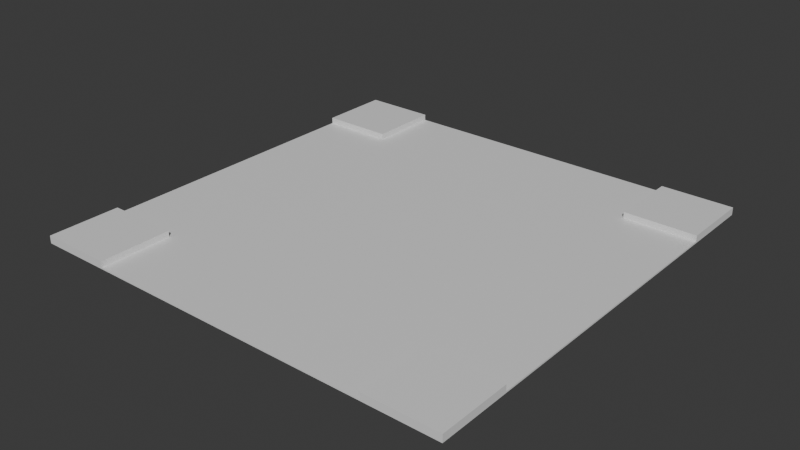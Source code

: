 # Source: Stage_Road_Middle_Cross_01.blend  (saved by Blender 5.2.45; exported with 4.5.12 LTS)
import bpy
from mathutils import Matrix  # noqa: F401  (used for matrix-valued properties, if any)

bpy.ops.wm.read_factory_settings(use_empty=True)
scene = bpy.context.scene
scene.name = 'Scene'

# ---- collections
col_collection = bpy.data.collections.new('Collection'); scene.collection.children.link(col_collection)

# ---- materials (node trees are filled in below, after node groups)
mat_asphalt = bpy.data.materials.new('Asphalt')
mat_asphalt.diffuse_color = (0.5, 0.5, 0.5, 1.0)
mat_sidewalk = bpy.data.materials.new('Sidewalk')
mat_sidewalk.diffuse_color = (0.5, 0.5, 0.5, 1.0)

# ---- material node trees
mat_asphalt.use_nodes = True; mat_asphalt.node_tree.nodes.clear()
_N = mat_asphalt.node_tree.nodes; _L = mat_asphalt.node_tree.links
n0 = _N.new('ShaderNodeBsdfPrincipled'); n0.name = 'Principled BSDF'; n0.location = (-200, 100)
n0.inputs[10].default_value = 0.005
n1 = _N.new('ShaderNodeOutputMaterial'); n1.name = 'Material Output'; n1.location = (200, 100)
_L.new(n0.outputs[0], n1.inputs[0])
n1.is_active_output = True
mat_sidewalk.use_nodes = True; mat_sidewalk.node_tree.nodes.clear()
_N = mat_sidewalk.node_tree.nodes; _L = mat_sidewalk.node_tree.links
n0 = _N.new('ShaderNodeBsdfPrincipled'); n0.name = 'Principled BSDF'; n0.location = (-200, 100)
n0.inputs[10].default_value = 0.005
n1 = _N.new('ShaderNodeOutputMaterial'); n1.name = 'Material Output'; n1.location = (200, 100)
_L.new(n0.outputs[0], n1.inputs[0])
n1.is_active_output = True

# ---- world
world_world = bpy.data.worlds.new('World'); scene.world = world_world
world_world.use_nodes = True; world_world.node_tree.nodes.clear()
_N = world_world.node_tree.nodes; _L = world_world.node_tree.links
n0 = _N.new('ShaderNodeOutputWorld'); n0.name = 'World Output'; n0.location = (200, 100)
n1 = _N.new('ShaderNodeBackground'); n1.name = 'Background'; n1.location = (-200, 100)
n1.inputs[0].default_value = (0.05088, 0.05088, 0.05088, 1.0)
_L.new(n1.outputs[0], n0.inputs[0])
n0.is_active_output = True
world_world.color = (0.05088, 0.05088, 0.05088)
world_world.sun_shadow_jitter_overblur = 0.0

# ---- meshes
me_stage_road_middle_cross_01_asphalt = bpy.data.meshes.new('Stage_Road_Middle_Cross_01_Asphalt')
me_stage_road_middle_cross_01_asphalt.from_pydata([(-7.2, -7.2, 0.0), (7.2, -7.2, 0.0), (-7.2, 7.2, 0.0), (7.2, 7.2, 0.0), (-7.2, -7.2, 0.05), (7.2, -7.2, 0.05), (-7.2, 7.2, 0.05), (7.2, 7.2, 0.05)], [], [(0, 2, 3, 1), (4, 5, 7, 6), (0, 1, 5, 4), (2, 6, 7, 3), (0, 4, 6, 2), (1, 3, 7, 5)])
me_stage_road_middle_cross_01_asphalt.materials.append(mat_asphalt)
me_stage_road_middle_cross_01_asphalt.update()
me_stage_road_middle_cross_01_sidewalk = bpy.data.meshes.new('Stage_Road_Middle_Cross_01_Sidewalk')
me_stage_road_middle_cross_01_sidewalk.from_pydata([(-7.2, -7.2, 0.05), (-4.8, -7.2, 0.05), (-7.2, -4.8, 0.05), (-4.8, -4.8, 0.05), (-7.2, -7.2, 0.25), (-4.8, -7.2, 0.25), (-7.2, -4.8, 0.25), (-4.8, -4.8, 0.25), (-7.2, 4.8, 0.05), (-4.8, 4.8, 0.05), (-7.2, 7.2, 0.05), (-4.8, 7.2, 0.05), (-7.2, 4.8, 0.25), (-4.8, 4.8, 0.25), (-7.2, 7.2, 0.25), (-4.8, 7.2, 0.25), (4.8, -7.2, 0.05), (7.2, -7.2, 0.05), (4.8, -4.8, 0.05), (7.2, -4.8, 0.05), (4.8, -7.2, 0.25), (7.2, -7.2, 0.25), (4.8, -4.8, 0.25), (7.2, -4.8, 0.25), (4.8, 4.8, 0.05), (7.2, 4.8, 0.05), (4.8, 7.2, 0.05), (7.2, 7.2, 0.05), (4.8, 4.8, 0.25), (7.2, 4.8, 0.25), (4.8, 7.2, 0.25), (7.2, 7.2, 0.25)], [], [(0, 2, 3, 1), (4, 5, 7, 6), (0, 1, 5, 4), (2, 6, 7, 3), (0, 4, 6, 2), (1, 3, 7, 5), (8, 10, 11, 9), (12, 13, 15, 14), (8, 9, 13, 12), (10, 14, 15, 11), (8, 12, 14, 10), (9, 11, 15, 13), (16, 18, 19, 17), (20, 21, 23, 22), (16, 17, 21, 20), (18, 22, 23, 19), (16, 20, 22, 18), (17, 19, 23, 21), (24, 26, 27, 25), (28, 29, 31, 30), (24, 25, 29, 28), (26, 30, 31, 27), (24, 28, 30, 26), (25, 27, 31, 29)])
me_stage_road_middle_cross_01_sidewalk.materials.append(mat_sidewalk)
me_stage_road_middle_cross_01_sidewalk.update()

# ---- objects
ob_stage_road_middle_cross_01 = bpy.data.objects.new('Stage_Road_Middle_Cross_01', None)
ob_stage_road_middle_cross_01_asphalt = bpy.data.objects.new('Stage_Road_Middle_Cross_01_Asphalt', me_stage_road_middle_cross_01_asphalt)
ob_stage_road_middle_cross_01_sidewalk = bpy.data.objects.new('Stage_Road_Middle_Cross_01_Sidewalk', me_stage_road_middle_cross_01_sidewalk)

# ---- transforms, parenting, visibility, modifiers, constraints
ob_stage_road_middle_cross_01.location = (0.0, 0.0, 0.0)
ob_stage_road_middle_cross_01_asphalt.parent = ob_stage_road_middle_cross_01
ob_stage_road_middle_cross_01_asphalt.location = (0.0, 0.0, 0.0)
ob_stage_road_middle_cross_01_sidewalk.parent = ob_stage_road_middle_cross_01
ob_stage_road_middle_cross_01_sidewalk.location = (0.0, 0.0, 0.0)

# ---- collection membership
col_collection.objects.link(ob_stage_road_middle_cross_01)
col_collection.objects.link(ob_stage_road_middle_cross_01_asphalt)
col_collection.objects.link(ob_stage_road_middle_cross_01_sidewalk)

# ---- scene / render settings (as saved in the file)
scene.frame_start = 1; scene.frame_end = 250; scene.frame_set(1)
scene.render.engine = 'BLENDER_EEVEE_NEXT'
scene.render.bake_bias = 0.0
scene.render.bake_samples = 0
scene.render.compositor_device = 'GPU'
scene.eevee.use_volume_custom_range = False
scene.eevee.fast_gi_thickness_near = 0.1
scene.eevee.fast_gi_thickness_far = 0.0
scene.eevee.ray_tracing_options.screen_trace_thickness = 0.1
bpy.context.view_layer.update()

# ---- added for rendering (the .blend has no active camera and no usable light): camera, sun
cam_auto = bpy.data.cameras.new('AutoCamera')
cam_auto.lens = 50.0
cam_auto.sensor_width = 36.0
cam_auto.clip_end = 1000.0
ob_auto_camera = bpy.data.objects.new('AutoCamera', cam_auto)
scene.collection.objects.link(ob_auto_camera)
ob_auto_camera.location = (18.8433, -22.612, 15.1997)
ob_auto_camera.rotation_euler = (1.09748, -7.21219e-08, 0.694738)
scene.camera = ob_auto_camera
light_auto_sun = bpy.data.lights.new('AutoSun', 'SUN')
light_auto_sun.energy = 3.0
light_auto_sun.angle = 0.0523599
ob_auto_sun = bpy.data.objects.new('AutoSun', light_auto_sun)
scene.collection.objects.link(ob_auto_sun)
ob_auto_sun.rotation_euler = (0.872665, 0.174533, 0.523599)
bpy.context.view_layer.update()

